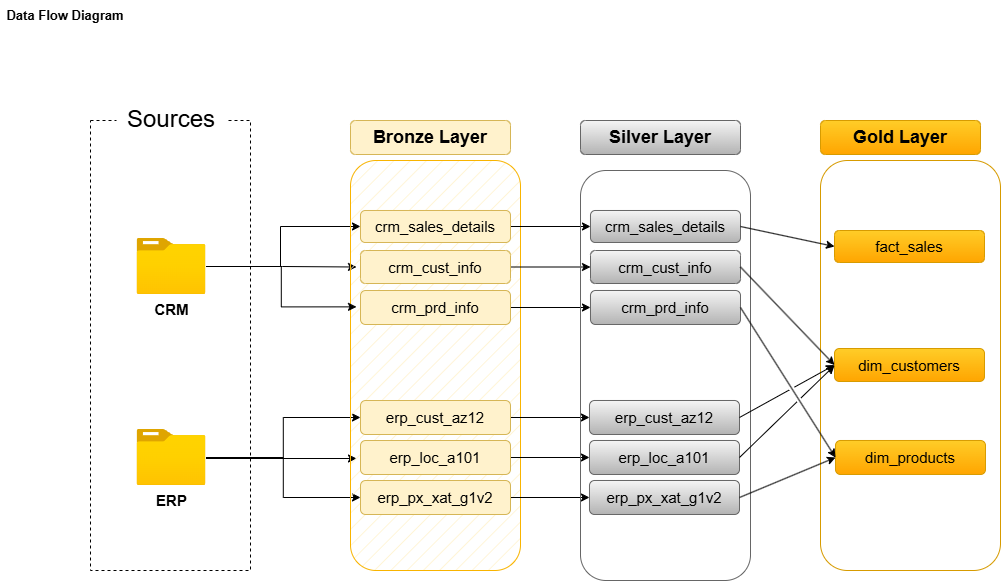

The diagram above was exported from draw.io. Its source (the exported page's mxGraphModel, read from the mxfile embedded in the PNG):
<mxGraphModel dx="1042" dy="626" grid="1" gridSize="10" guides="1" tooltips="1" connect="1" arrows="1" fold="1" page="1" pageScale="1" pageWidth="1920" pageHeight="1200" math="0" shadow="0">
  <root>
    <mxCell id="0" />
    <mxCell id="1" parent="0" />
    <mxCell id="jr5qLjxyUFGL1cQG-c4V-1" value="&lt;font style=&quot;font-size: 13px;&quot;&gt;&lt;b&gt;Data Flow Diagram&lt;/b&gt;&lt;/font&gt;" style="text;html=1;whiteSpace=wrap;strokeColor=none;fillColor=none;align=center;verticalAlign=middle;rounded=0;" vertex="1" parent="1">
      <mxGeometry x="20" y="20" width="130" height="30" as="geometry" />
    </mxCell>
    <mxCell id="jr5qLjxyUFGL1cQG-c4V-2" value="" style="rounded=0;whiteSpace=wrap;html=1;fillColor=none;dashed=1;" vertex="1" parent="1">
      <mxGeometry x="110" y="140" width="160" height="450" as="geometry" />
    </mxCell>
    <mxCell id="jr5qLjxyUFGL1cQG-c4V-3" value="&lt;font style=&quot;font-size: 24px;&quot;&gt;Sources&lt;/font&gt;" style="rounded=1;whiteSpace=wrap;html=1;strokeColor=none;" vertex="1" parent="1">
      <mxGeometry x="136" y="124" width="110" height="30" as="geometry" />
    </mxCell>
    <mxCell id="jr5qLjxyUFGL1cQG-c4V-23" style="edgeStyle=orthogonalEdgeStyle;rounded=0;orthogonalLoop=1;jettySize=auto;html=1;entryX=0;entryY=0.5;entryDx=0;entryDy=0;" edge="1" parent="1">
      <mxGeometry relative="1" as="geometry">
        <mxPoint x="226.5" y="286" as="sourcePoint" />
        <mxPoint x="376" y="286.5" as="targetPoint" />
      </mxGeometry>
    </mxCell>
    <mxCell id="jr5qLjxyUFGL1cQG-c4V-26" style="edgeStyle=orthogonalEdgeStyle;rounded=0;orthogonalLoop=1;jettySize=auto;html=1;entryX=0;entryY=0.5;entryDx=0;entryDy=0;" edge="1" parent="1" source="jr5qLjxyUFGL1cQG-c4V-4" target="jr5qLjxyUFGL1cQG-c4V-15">
      <mxGeometry relative="1" as="geometry">
        <Array as="points">
          <mxPoint x="300" y="286" />
          <mxPoint x="300" y="246" />
        </Array>
      </mxGeometry>
    </mxCell>
    <mxCell id="jr5qLjxyUFGL1cQG-c4V-4" value="&lt;font style=&quot;font-size: 15px;&quot;&gt;&lt;b&gt;CRM&lt;/b&gt;&lt;/font&gt;" style="image;aspect=fixed;html=1;points=[];align=center;fontSize=12;image=img/lib/azure2/general/Folder_Blank.svg;" vertex="1" parent="1">
      <mxGeometry x="156.5" y="258" width="69" height="56.00000000000001" as="geometry" />
    </mxCell>
    <mxCell id="jr5qLjxyUFGL1cQG-c4V-28" style="edgeStyle=orthogonalEdgeStyle;rounded=0;orthogonalLoop=1;jettySize=auto;html=1;entryX=0;entryY=0.5;entryDx=0;entryDy=0;" edge="1" parent="1">
      <mxGeometry relative="1" as="geometry">
        <mxPoint x="225.5" y="478" as="sourcePoint" />
        <mxPoint x="376" y="478" as="targetPoint" />
      </mxGeometry>
    </mxCell>
    <mxCell id="jr5qLjxyUFGL1cQG-c4V-29" style="edgeStyle=orthogonalEdgeStyle;rounded=0;orthogonalLoop=1;jettySize=auto;html=1;entryX=0;entryY=0.5;entryDx=0;entryDy=0;" edge="1" parent="1" source="jr5qLjxyUFGL1cQG-c4V-5" target="jr5qLjxyUFGL1cQG-c4V-16">
      <mxGeometry relative="1" as="geometry" />
    </mxCell>
    <mxCell id="jr5qLjxyUFGL1cQG-c4V-30" style="edgeStyle=orthogonalEdgeStyle;rounded=0;orthogonalLoop=1;jettySize=auto;html=1;entryX=0;entryY=0.5;entryDx=0;entryDy=0;" edge="1" parent="1" source="jr5qLjxyUFGL1cQG-c4V-5" target="jr5qLjxyUFGL1cQG-c4V-18">
      <mxGeometry relative="1" as="geometry" />
    </mxCell>
    <mxCell id="jr5qLjxyUFGL1cQG-c4V-5" value="&lt;span style=&quot;font-size: 15px;&quot;&gt;&lt;b&gt;ERP&lt;/b&gt;&lt;/span&gt;" style="image;aspect=fixed;html=1;points=[];align=center;fontSize=12;image=img/lib/azure2/general/Folder_Blank.svg;" vertex="1" parent="1">
      <mxGeometry x="156.5" y="449" width="69" height="56.00000000000001" as="geometry" />
    </mxCell>
    <mxCell id="jr5qLjxyUFGL1cQG-c4V-11" value="" style="rounded=1;whiteSpace=wrap;html=1;fillColor=#fff2cc;strokeColor=#F9B400;fillStyle=hatch;" vertex="1" parent="1">
      <mxGeometry x="370" y="180" width="170" height="410" as="geometry" />
    </mxCell>
    <mxCell id="jr5qLjxyUFGL1cQG-c4V-12" value="&lt;font style=&quot;font-size: 18px;&quot;&gt;&lt;b style=&quot;&quot;&gt;Bronze Layer&lt;/b&gt;&lt;/font&gt;" style="rounded=1;whiteSpace=wrap;html=1;fillColor=#fff2cc;strokeColor=#d6b656;" vertex="1" parent="1">
      <mxGeometry x="370" y="140" width="160" height="34" as="geometry" />
    </mxCell>
    <mxCell id="jr5qLjxyUFGL1cQG-c4V-40" style="edgeStyle=orthogonalEdgeStyle;rounded=0;orthogonalLoop=1;jettySize=auto;html=1;" edge="1" parent="1" source="jr5qLjxyUFGL1cQG-c4V-13" target="jr5qLjxyUFGL1cQG-c4V-33">
      <mxGeometry relative="1" as="geometry" />
    </mxCell>
    <mxCell id="jr5qLjxyUFGL1cQG-c4V-13" value="&lt;span style=&quot;font-size: 15px;&quot;&gt;crm_cust_info&lt;/span&gt;" style="rounded=1;whiteSpace=wrap;html=1;fillColor=#fff2cc;strokeColor=#d6b656;" vertex="1" parent="1">
      <mxGeometry x="380" y="270" width="150" height="33" as="geometry" />
    </mxCell>
    <mxCell id="jr5qLjxyUFGL1cQG-c4V-41" style="edgeStyle=orthogonalEdgeStyle;rounded=0;orthogonalLoop=1;jettySize=auto;html=1;" edge="1" parent="1" source="jr5qLjxyUFGL1cQG-c4V-14" target="jr5qLjxyUFGL1cQG-c4V-34">
      <mxGeometry relative="1" as="geometry" />
    </mxCell>
    <mxCell id="jr5qLjxyUFGL1cQG-c4V-14" value="&lt;span style=&quot;font-size: 15px;&quot;&gt;crm_prd_info&lt;/span&gt;" style="rounded=1;whiteSpace=wrap;html=1;fillColor=#fff2cc;strokeColor=#d6b656;" vertex="1" parent="1">
      <mxGeometry x="380" y="310" width="150" height="34" as="geometry" />
    </mxCell>
    <mxCell id="jr5qLjxyUFGL1cQG-c4V-39" style="edgeStyle=orthogonalEdgeStyle;rounded=0;orthogonalLoop=1;jettySize=auto;html=1;entryX=0;entryY=0.5;entryDx=0;entryDy=0;" edge="1" parent="1" source="jr5qLjxyUFGL1cQG-c4V-15" target="jr5qLjxyUFGL1cQG-c4V-35">
      <mxGeometry relative="1" as="geometry" />
    </mxCell>
    <mxCell id="jr5qLjxyUFGL1cQG-c4V-15" value="&lt;font style=&quot;font-size: 15px;&quot;&gt;crm_sales_details&lt;/font&gt;" style="rounded=1;whiteSpace=wrap;html=1;fillColor=#fff2cc;strokeColor=#d6b656;" vertex="1" parent="1">
      <mxGeometry x="380" y="230" width="150" height="32" as="geometry" />
    </mxCell>
    <mxCell id="jr5qLjxyUFGL1cQG-c4V-42" style="edgeStyle=orthogonalEdgeStyle;rounded=0;orthogonalLoop=1;jettySize=auto;html=1;entryX=0;entryY=0.5;entryDx=0;entryDy=0;" edge="1" parent="1" source="jr5qLjxyUFGL1cQG-c4V-16" target="jr5qLjxyUFGL1cQG-c4V-36">
      <mxGeometry relative="1" as="geometry" />
    </mxCell>
    <mxCell id="jr5qLjxyUFGL1cQG-c4V-16" value="&lt;span style=&quot;font-size: 15px;&quot;&gt;erp_cust_az12&lt;/span&gt;" style="rounded=1;whiteSpace=wrap;html=1;fillColor=#fff2cc;strokeColor=#d6b656;" vertex="1" parent="1">
      <mxGeometry x="380" y="420" width="150" height="34" as="geometry" />
    </mxCell>
    <mxCell id="jr5qLjxyUFGL1cQG-c4V-43" style="edgeStyle=orthogonalEdgeStyle;rounded=0;orthogonalLoop=1;jettySize=auto;html=1;entryX=0;entryY=0.5;entryDx=0;entryDy=0;" edge="1" parent="1" source="jr5qLjxyUFGL1cQG-c4V-17" target="jr5qLjxyUFGL1cQG-c4V-37">
      <mxGeometry relative="1" as="geometry" />
    </mxCell>
    <mxCell id="jr5qLjxyUFGL1cQG-c4V-17" value="&lt;span style=&quot;font-size: 15px;&quot;&gt;erp_loc_a101&lt;/span&gt;" style="rounded=1;whiteSpace=wrap;html=1;fillColor=#fff2cc;strokeColor=#d6b656;" vertex="1" parent="1">
      <mxGeometry x="380" y="460" width="150" height="34" as="geometry" />
    </mxCell>
    <mxCell id="jr5qLjxyUFGL1cQG-c4V-45" style="edgeStyle=orthogonalEdgeStyle;rounded=0;orthogonalLoop=1;jettySize=auto;html=1;entryX=0;entryY=0.5;entryDx=0;entryDy=0;" edge="1" parent="1" source="jr5qLjxyUFGL1cQG-c4V-18" target="jr5qLjxyUFGL1cQG-c4V-38">
      <mxGeometry relative="1" as="geometry" />
    </mxCell>
    <mxCell id="jr5qLjxyUFGL1cQG-c4V-18" value="&lt;span style=&quot;font-size: 15px;&quot;&gt;erp_px_xat_g1v2&lt;/span&gt;" style="rounded=1;whiteSpace=wrap;html=1;fillColor=#fff2cc;strokeColor=#d6b656;" vertex="1" parent="1">
      <mxGeometry x="380" y="500" width="150" height="34" as="geometry" />
    </mxCell>
    <mxCell id="jr5qLjxyUFGL1cQG-c4V-24" style="edgeStyle=orthogonalEdgeStyle;rounded=0;orthogonalLoop=1;jettySize=auto;html=1;entryX=0.02;entryY=0.357;entryDx=0;entryDy=0;entryPerimeter=0;" edge="1" parent="1">
      <mxGeometry relative="1" as="geometry">
        <mxPoint x="228.3" y="286" as="sourcePoint" />
        <mxPoint x="376.00000000000006" y="326.37" as="targetPoint" />
        <Array as="points">
          <mxPoint x="300.8" y="286" />
          <mxPoint x="300.8" y="326" />
        </Array>
      </mxGeometry>
    </mxCell>
    <mxCell id="jr5qLjxyUFGL1cQG-c4V-31" value="" style="rounded=1;whiteSpace=wrap;html=1;fillColor=none;strokeColor=#666666;fillStyle=hatch;gradientColor=#b3b3b3;" vertex="1" parent="1">
      <mxGeometry x="600" y="190" width="170" height="410" as="geometry" />
    </mxCell>
    <mxCell id="jr5qLjxyUFGL1cQG-c4V-32" value="&lt;span style=&quot;font-size: 18px;&quot;&gt;&lt;b&gt;Silver Layer&lt;/b&gt;&lt;/span&gt;" style="rounded=1;whiteSpace=wrap;html=1;fillColor=#f5f5f5;strokeColor=#666666;gradientColor=#b3b3b3;" vertex="1" parent="1">
      <mxGeometry x="600" y="140" width="160" height="34" as="geometry" />
    </mxCell>
    <mxCell id="jr5qLjxyUFGL1cQG-c4V-33" value="&lt;span style=&quot;font-size: 15px;&quot;&gt;crm_cust_info&lt;/span&gt;" style="rounded=1;whiteSpace=wrap;html=1;fillColor=#f5f5f5;strokeColor=#666666;gradientColor=#b3b3b3;" vertex="1" parent="1">
      <mxGeometry x="610" y="270" width="150" height="33" as="geometry" />
    </mxCell>
    <mxCell id="jr5qLjxyUFGL1cQG-c4V-34" value="&lt;span style=&quot;font-size: 15px;&quot;&gt;crm_prd_info&lt;/span&gt;" style="rounded=1;whiteSpace=wrap;html=1;fillColor=#f5f5f5;strokeColor=#666666;gradientColor=#b3b3b3;" vertex="1" parent="1">
      <mxGeometry x="610" y="310" width="150" height="34" as="geometry" />
    </mxCell>
    <mxCell id="jr5qLjxyUFGL1cQG-c4V-35" value="&lt;font style=&quot;font-size: 15px;&quot;&gt;crm_sales_details&lt;/font&gt;" style="rounded=1;whiteSpace=wrap;html=1;fillColor=#f5f5f5;strokeColor=#666666;gradientColor=#b3b3b3;" vertex="1" parent="1">
      <mxGeometry x="610" y="230" width="150" height="32" as="geometry" />
    </mxCell>
    <mxCell id="jr5qLjxyUFGL1cQG-c4V-36" value="&lt;span style=&quot;font-size: 15px;&quot;&gt;erp_cust_az12&lt;/span&gt;" style="rounded=1;whiteSpace=wrap;html=1;fillColor=#f5f5f5;strokeColor=#666666;gradientColor=#b3b3b3;" vertex="1" parent="1">
      <mxGeometry x="609" y="420" width="150" height="34" as="geometry" />
    </mxCell>
    <mxCell id="jr5qLjxyUFGL1cQG-c4V-37" value="&lt;span style=&quot;font-size: 15px;&quot;&gt;erp_loc_a101&lt;/span&gt;" style="rounded=1;whiteSpace=wrap;html=1;fillColor=#f5f5f5;strokeColor=#666666;gradientColor=#b3b3b3;" vertex="1" parent="1">
      <mxGeometry x="609" y="460" width="150" height="34" as="geometry" />
    </mxCell>
    <mxCell id="jr5qLjxyUFGL1cQG-c4V-38" value="&lt;span style=&quot;font-size: 15px;&quot;&gt;erp_px_xat_g1v2&lt;/span&gt;" style="rounded=1;whiteSpace=wrap;html=1;fillColor=#f5f5f5;strokeColor=#666666;gradientColor=#b3b3b3;" vertex="1" parent="1">
      <mxGeometry x="609" y="500" width="150" height="34" as="geometry" />
    </mxCell>
    <mxCell id="jr5qLjxyUFGL1cQG-c4V-46" value="" style="rounded=1;whiteSpace=wrap;html=1;fillColor=none;strokeColor=#d79b00;fillStyle=hatch;gradientColor=#ffa500;" vertex="1" parent="1">
      <mxGeometry x="840" y="180" width="180" height="410" as="geometry" />
    </mxCell>
    <mxCell id="jr5qLjxyUFGL1cQG-c4V-47" value="&lt;span style=&quot;font-size: 18px;&quot;&gt;&lt;b&gt;Gold Layer&lt;/b&gt;&lt;/span&gt;" style="rounded=1;whiteSpace=wrap;html=1;fillColor=#ffcd28;strokeColor=#d79b00;gradientColor=#ffa500;" vertex="1" parent="1">
      <mxGeometry x="840" y="140" width="160" height="34" as="geometry" />
    </mxCell>
    <mxCell id="jr5qLjxyUFGL1cQG-c4V-48" value="&lt;span style=&quot;font-size: 15px;&quot;&gt;dim_customers&lt;/span&gt;" style="rounded=1;whiteSpace=wrap;html=1;fillColor=#ffcd28;strokeColor=#d79b00;gradientColor=#ffa500;" vertex="1" parent="1">
      <mxGeometry x="854" y="368" width="150" height="33" as="geometry" />
    </mxCell>
    <mxCell id="jr5qLjxyUFGL1cQG-c4V-49" value="&lt;span style=&quot;font-size: 15px;&quot;&gt;dim_products&lt;/span&gt;" style="rounded=1;whiteSpace=wrap;html=1;fillColor=#ffcd28;strokeColor=#d79b00;gradientColor=#ffa500;" vertex="1" parent="1">
      <mxGeometry x="855" y="460" width="150" height="34" as="geometry" />
    </mxCell>
    <mxCell id="jr5qLjxyUFGL1cQG-c4V-50" value="&lt;span style=&quot;font-size: 15px;&quot;&gt;fact_sales&lt;/span&gt;" style="rounded=1;whiteSpace=wrap;html=1;fillColor=#ffcd28;strokeColor=#d79b00;gradientColor=#ffa500;" vertex="1" parent="1">
      <mxGeometry x="854" y="250" width="150" height="32" as="geometry" />
    </mxCell>
    <mxCell id="jr5qLjxyUFGL1cQG-c4V-54" value="" style="endArrow=classic;html=1;rounded=0;exitX=1;exitY=0.5;exitDx=0;exitDy=0;entryX=0;entryY=0.5;entryDx=0;entryDy=0;jumpStyle=gap;" edge="1" parent="1" source="jr5qLjxyUFGL1cQG-c4V-35" target="jr5qLjxyUFGL1cQG-c4V-50">
      <mxGeometry width="50" height="50" relative="1" as="geometry">
        <mxPoint x="770" y="300" as="sourcePoint" />
        <mxPoint x="820" y="250" as="targetPoint" />
      </mxGeometry>
    </mxCell>
    <mxCell id="jr5qLjxyUFGL1cQG-c4V-55" value="" style="endArrow=classic;html=1;rounded=0;exitX=1;exitY=0.5;exitDx=0;exitDy=0;entryX=0;entryY=0.5;entryDx=0;entryDy=0;jumpStyle=gap;" edge="1" parent="1" source="jr5qLjxyUFGL1cQG-c4V-33" target="jr5qLjxyUFGL1cQG-c4V-48">
      <mxGeometry width="50" height="50" relative="1" as="geometry">
        <mxPoint x="765" y="256" as="sourcePoint" />
        <mxPoint x="855" y="276" as="targetPoint" />
      </mxGeometry>
    </mxCell>
    <mxCell id="jr5qLjxyUFGL1cQG-c4V-56" value="" style="endArrow=classic;html=1;rounded=0;exitX=1;exitY=0.5;exitDx=0;exitDy=0;entryX=0;entryY=0.5;entryDx=0;entryDy=0;jumpStyle=gap;" edge="1" parent="1" source="jr5qLjxyUFGL1cQG-c4V-34" target="jr5qLjxyUFGL1cQG-c4V-49">
      <mxGeometry width="50" height="50" relative="1" as="geometry">
        <mxPoint x="770" y="336" as="sourcePoint" />
        <mxPoint x="864" y="434" as="targetPoint" />
      </mxGeometry>
    </mxCell>
    <mxCell id="jr5qLjxyUFGL1cQG-c4V-57" value="" style="endArrow=classic;html=1;rounded=0;exitX=1;exitY=0.5;exitDx=0;exitDy=0;entryX=0;entryY=0.5;entryDx=0;entryDy=0;jumpStyle=gap;" edge="1" parent="1" source="jr5qLjxyUFGL1cQG-c4V-36" target="jr5qLjxyUFGL1cQG-c4V-48">
      <mxGeometry width="50" height="50" relative="1" as="geometry">
        <mxPoint x="770" y="420" as="sourcePoint" />
        <mxPoint x="865" y="570" as="targetPoint" />
      </mxGeometry>
    </mxCell>
    <mxCell id="jr5qLjxyUFGL1cQG-c4V-58" value="" style="endArrow=classic;html=1;rounded=0;exitX=1;exitY=0.5;exitDx=0;exitDy=0;jumpStyle=gap;" edge="1" parent="1" source="jr5qLjxyUFGL1cQG-c4V-37">
      <mxGeometry width="50" height="50" relative="1" as="geometry">
        <mxPoint x="769" y="447" as="sourcePoint" />
        <mxPoint x="854" y="385" as="targetPoint" />
      </mxGeometry>
    </mxCell>
    <mxCell id="jr5qLjxyUFGL1cQG-c4V-59" value="" style="endArrow=classic;html=1;rounded=0;exitX=1;exitY=0.5;exitDx=0;exitDy=0;entryX=0;entryY=0.5;entryDx=0;entryDy=0;jumpStyle=gap;" edge="1" parent="1" source="jr5qLjxyUFGL1cQG-c4V-38" target="jr5qLjxyUFGL1cQG-c4V-49">
      <mxGeometry width="50" height="50" relative="1" as="geometry">
        <mxPoint x="769" y="487" as="sourcePoint" />
        <mxPoint x="864" y="395" as="targetPoint" />
      </mxGeometry>
    </mxCell>
  </root>
</mxGraphModel>